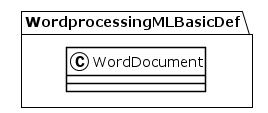

The diagram above was rendered by PlantUML. Its source (embedded in the PNG):
@startuml
!theme plain
package WordprocessingMLBasicDef {
class WordDocument {
}
}
@enduml